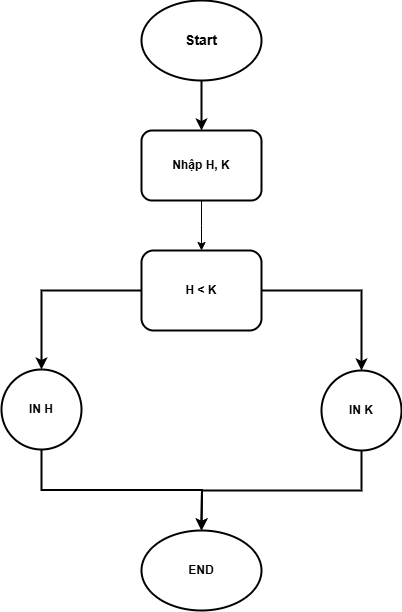

The diagram above was exported from draw.io. Its source (the exported page's mxGraphModel, read from the mxfile embedded in the PNG):
<mxGraphModel dx="993" dy="616" grid="0" gridSize="2" guides="1" tooltips="1" connect="1" arrows="1" fold="1" page="1" pageScale="1" pageWidth="827" pageHeight="1169" math="0" shadow="0">
  <root>
    <mxCell id="0" />
    <mxCell id="1" parent="0" />
    <mxCell id="5zVnRjVTrvmjiYD0M_IT-1" value="&lt;font style=&quot;font-size: 14px;&quot;&gt;&lt;b&gt;Start&lt;/b&gt;&lt;/font&gt;" style="ellipse;whiteSpace=wrap;html=1;strokeWidth=2;" vertex="1" parent="1">
      <mxGeometry x="340" y="110" width="120" height="80" as="geometry" />
    </mxCell>
    <mxCell id="5zVnRjVTrvmjiYD0M_IT-2" value="" style="endArrow=classic;html=1;rounded=0;exitX=0.5;exitY=1;exitDx=0;exitDy=0;strokeWidth=2;entryX=0.5;entryY=0;entryDx=0;entryDy=0;" edge="1" parent="1" source="5zVnRjVTrvmjiYD0M_IT-1" target="5zVnRjVTrvmjiYD0M_IT-3">
      <mxGeometry width="50" height="50" relative="1" as="geometry">
        <mxPoint x="350" y="280" as="sourcePoint" />
        <mxPoint x="400" y="230" as="targetPoint" />
      </mxGeometry>
    </mxCell>
    <mxCell id="5zVnRjVTrvmjiYD0M_IT-14" style="edgeStyle=orthogonalEdgeStyle;rounded=0;orthogonalLoop=1;jettySize=auto;html=1;exitX=0.5;exitY=1;exitDx=0;exitDy=0;" edge="1" parent="1" source="5zVnRjVTrvmjiYD0M_IT-3">
      <mxGeometry relative="1" as="geometry">
        <mxPoint x="400" y="360" as="targetPoint" />
      </mxGeometry>
    </mxCell>
    <mxCell id="5zVnRjVTrvmjiYD0M_IT-3" value="&lt;b&gt;Nhập H, K&lt;/b&gt;" style="rounded=1;whiteSpace=wrap;html=1;strokeWidth=2;" vertex="1" parent="1">
      <mxGeometry x="340" y="240" width="120" height="70" as="geometry" />
    </mxCell>
    <mxCell id="5zVnRjVTrvmjiYD0M_IT-18" style="edgeStyle=orthogonalEdgeStyle;rounded=0;orthogonalLoop=1;jettySize=auto;html=1;exitX=0.5;exitY=1;exitDx=0;exitDy=0;strokeWidth=2;" edge="1" parent="1" source="5zVnRjVTrvmjiYD0M_IT-7">
      <mxGeometry relative="1" as="geometry">
        <mxPoint x="400" y="640" as="targetPoint" />
      </mxGeometry>
    </mxCell>
    <mxCell id="5zVnRjVTrvmjiYD0M_IT-7" value="&lt;b&gt;IN H&lt;/b&gt;" style="ellipse;whiteSpace=wrap;html=1;aspect=fixed;strokeWidth=2;" vertex="1" parent="1">
      <mxGeometry x="200" y="479" width="80" height="80" as="geometry" />
    </mxCell>
    <mxCell id="5zVnRjVTrvmjiYD0M_IT-19" style="edgeStyle=orthogonalEdgeStyle;rounded=0;orthogonalLoop=1;jettySize=auto;html=1;exitX=0.5;exitY=1;exitDx=0;exitDy=0;strokeWidth=2;" edge="1" parent="1" source="5zVnRjVTrvmjiYD0M_IT-8">
      <mxGeometry relative="1" as="geometry">
        <mxPoint x="400" y="640" as="targetPoint" />
      </mxGeometry>
    </mxCell>
    <mxCell id="5zVnRjVTrvmjiYD0M_IT-8" value="&lt;b&gt;IN K&lt;/b&gt;" style="ellipse;whiteSpace=wrap;html=1;aspect=fixed;strokeWidth=2;" vertex="1" parent="1">
      <mxGeometry x="520" y="480" width="80" height="80" as="geometry" />
    </mxCell>
    <mxCell id="5zVnRjVTrvmjiYD0M_IT-16" style="edgeStyle=orthogonalEdgeStyle;rounded=0;orthogonalLoop=1;jettySize=auto;html=1;exitX=1;exitY=0.5;exitDx=0;exitDy=0;entryX=0.5;entryY=0;entryDx=0;entryDy=0;strokeWidth=2;" edge="1" parent="1" source="5zVnRjVTrvmjiYD0M_IT-15" target="5zVnRjVTrvmjiYD0M_IT-8">
      <mxGeometry relative="1" as="geometry">
        <mxPoint x="560" y="400" as="targetPoint" />
      </mxGeometry>
    </mxCell>
    <mxCell id="5zVnRjVTrvmjiYD0M_IT-17" style="edgeStyle=orthogonalEdgeStyle;rounded=0;orthogonalLoop=1;jettySize=auto;html=1;exitX=0;exitY=0.5;exitDx=0;exitDy=0;entryX=0.5;entryY=0;entryDx=0;entryDy=0;strokeWidth=2;" edge="1" parent="1" source="5zVnRjVTrvmjiYD0M_IT-15" target="5zVnRjVTrvmjiYD0M_IT-7">
      <mxGeometry relative="1" as="geometry" />
    </mxCell>
    <mxCell id="5zVnRjVTrvmjiYD0M_IT-15" value="&lt;b&gt;H &amp;lt; K&lt;/b&gt;" style="rounded=1;whiteSpace=wrap;html=1;strokeWidth=2;" vertex="1" parent="1">
      <mxGeometry x="340" y="360" width="120" height="80" as="geometry" />
    </mxCell>
    <mxCell id="5zVnRjVTrvmjiYD0M_IT-20" value="&lt;font size=&quot;1&quot;&gt;&lt;b style=&quot;font-size: 12px;&quot;&gt;END&lt;/b&gt;&lt;/font&gt;" style="ellipse;whiteSpace=wrap;html=1;strokeWidth=2;" vertex="1" parent="1">
      <mxGeometry x="340" y="640" width="120" height="80" as="geometry" />
    </mxCell>
  </root>
</mxGraphModel>